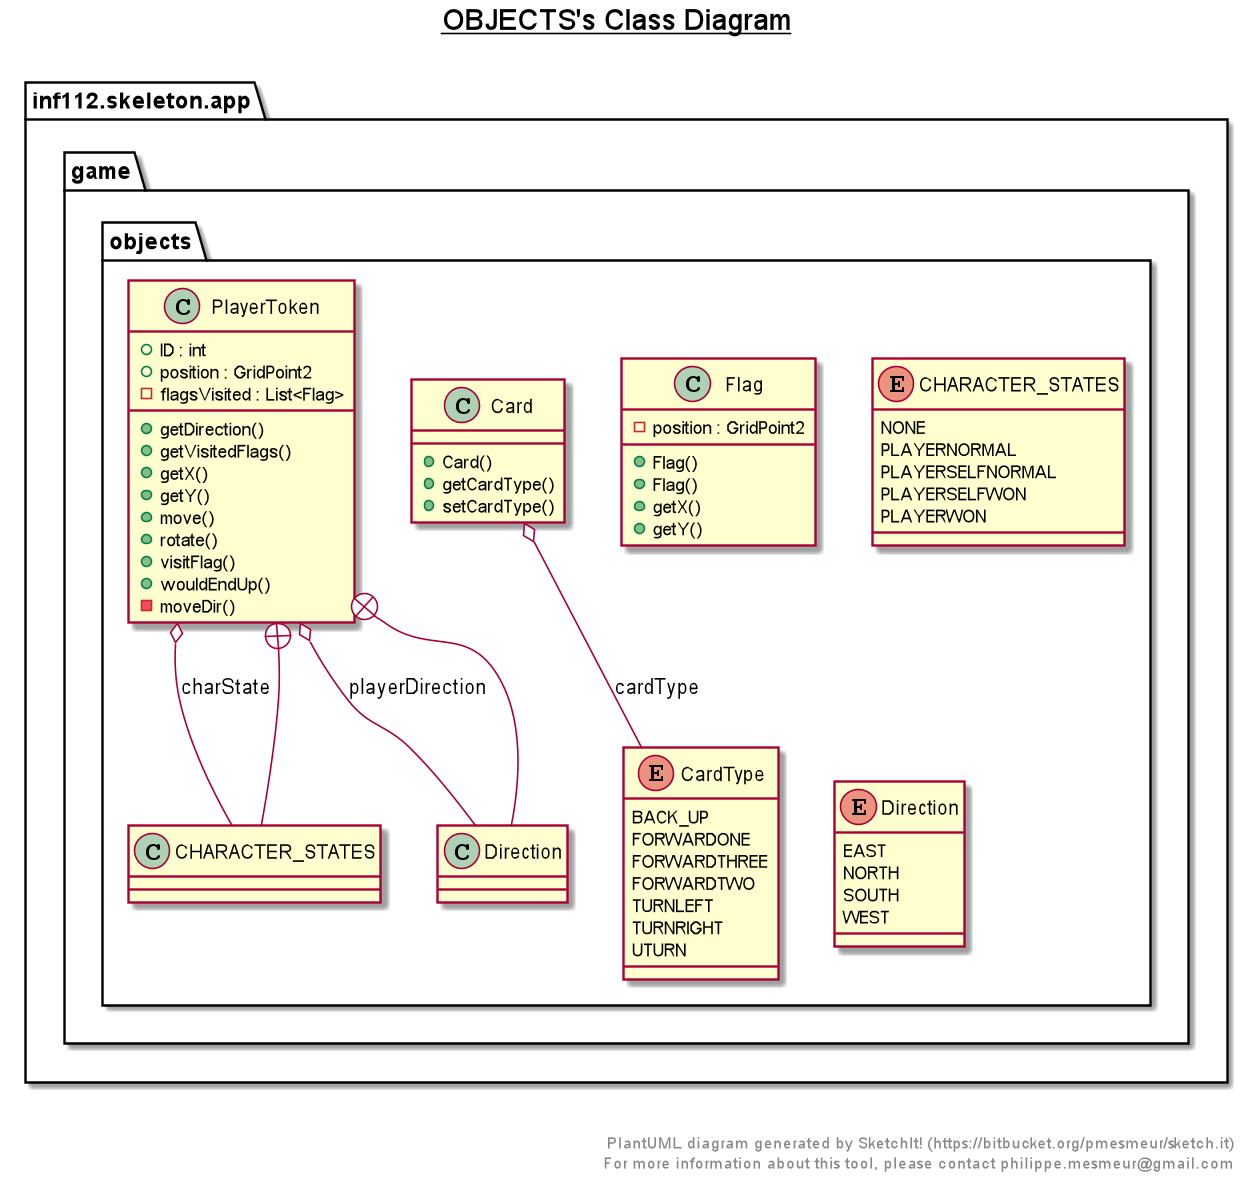

The diagram above was rendered by PlantUML. Its source (embedded in the PNG):
@startuml

title __OBJECTS's Class Diagram__\n

  namespace inf112.skeleton.app {
    namespace game {
      namespace objects {
        class inf112.skeleton.app.game.objects.Card {
            + Card()
            + getCardType()
            + setCardType()
        }
      }
    }
  }
  

  namespace inf112.skeleton.app {
    namespace game {
      namespace objects {
        enum CardType {
          BACK_UP
          FORWARDONE
          FORWARDTHREE
          FORWARDTWO
          TURNLEFT
          TURNRIGHT
          UTURN
        }
      }
    }
  }
  

  namespace inf112.skeleton.app {
    namespace game {
      namespace objects {
        class inf112.skeleton.app.game.objects.Flag {
            - position : GridPoint2
            + Flag()
            + Flag()
            + getX()
            + getY()
        }
      }
    }
  }
  

  namespace inf112.skeleton.app {
    namespace game {
      namespace objects {
        class inf112.skeleton.app.game.objects.PlayerToken {
            + ID : int
            + position : GridPoint2
            - flagsVisited : List<Flag>
            + getDirection()
            + getVisitedFlags()
            + getX()
            + getY()
            + move()
            + rotate()
            + visitFlag()
            + wouldEndUp()
            - moveDir()
        }
      }
    }
  }
  

  namespace inf112.skeleton.app {
    namespace game {
      namespace objects {
        enum CHARACTER_STATES {
          NONE
          PLAYERNORMAL
          PLAYERSELFNORMAL
          PLAYERSELFWON
          PLAYERWON
        }
      }
    }
  }
  

  namespace inf112.skeleton.app {
    namespace game {
      namespace objects {
        enum Direction {
          EAST
          NORTH
          SOUTH
          WEST
        }
      }
    }
  }
  

  inf112.skeleton.app.game.objects.Card o-- inf112.skeleton.app.game.objects.CardType : cardType
  inf112.skeleton.app.game.objects.PlayerToken o-- inf112.skeleton.app.game.objects.PlayerToken.CHARACTER_STATES : charState
  inf112.skeleton.app.game.objects.PlayerToken o-- inf112.skeleton.app.game.objects.PlayerToken.Direction : playerDirection
  inf112.skeleton.app.game.objects.PlayerToken +-down- inf112.skeleton.app.game.objects.PlayerToken.CHARACTER_STATES
  inf112.skeleton.app.game.objects.PlayerToken +-down- inf112.skeleton.app.game.objects.PlayerToken.Direction


right footer


PlantUML diagram generated by SketchIt! (https://bitbucket.org/pmesmeur/sketch.it)
For more information about this tool, please contact philippe.mesmeur@gmail.com
endfooter

@enduml